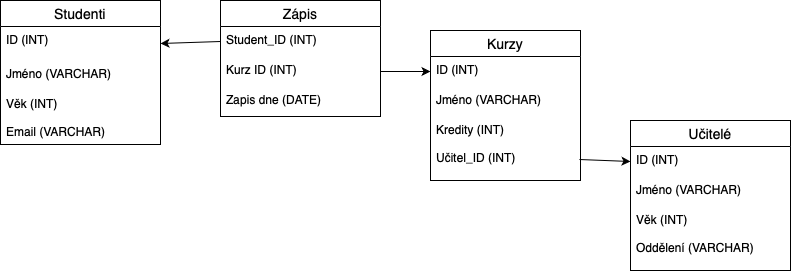

The diagram above was exported from draw.io. Its source (the exported page's mxGraphModel, read from the mxfile embedded in the PNG):
<mxGraphModel dx="838" dy="730" grid="1" gridSize="10" guides="1" tooltips="1" connect="1" arrows="1" fold="1" page="1" pageScale="1" pageWidth="827" pageHeight="1169" math="0" shadow="0">
  <root>
    <mxCell id="0" />
    <mxCell id="1" parent="0" />
    <mxCell id="cf4vyJ693j7TLNv9lDA--15" value="Studenti" style="swimlane;fontStyle=0;childLayout=stackLayout;horizontal=1;startSize=26;horizontalStack=0;resizeParent=1;resizeParentMax=0;resizeLast=0;collapsible=1;marginBottom=0;align=center;fontSize=14;" vertex="1" parent="1">
      <mxGeometry x="10" y="290" width="160" height="144" as="geometry" />
    </mxCell>
    <mxCell id="cf4vyJ693j7TLNv9lDA--16" value="ID (INT)" style="text;strokeColor=none;fillColor=none;spacingLeft=4;spacingRight=4;overflow=hidden;rotatable=0;points=[[0,0.5],[1,0.5]];portConstraint=eastwest;fontSize=12;whiteSpace=wrap;html=1;" vertex="1" parent="cf4vyJ693j7TLNv9lDA--15">
      <mxGeometry y="26" width="160" height="34" as="geometry" />
    </mxCell>
    <mxCell id="cf4vyJ693j7TLNv9lDA--17" value="Jméno (VARCHAR)" style="text;strokeColor=none;fillColor=none;spacingLeft=4;spacingRight=4;overflow=hidden;rotatable=0;points=[[0,0.5],[1,0.5]];portConstraint=eastwest;fontSize=12;whiteSpace=wrap;html=1;" vertex="1" parent="cf4vyJ693j7TLNv9lDA--15">
      <mxGeometry y="60" width="160" height="30" as="geometry" />
    </mxCell>
    <mxCell id="cf4vyJ693j7TLNv9lDA--18" value="Věk (INT)&lt;div&gt;&lt;br&gt;&lt;/div&gt;&lt;div&gt;Email (VARCHAR)&lt;/div&gt;" style="text;strokeColor=none;fillColor=none;spacingLeft=4;spacingRight=4;overflow=hidden;rotatable=0;points=[[0,0.5],[1,0.5]];portConstraint=eastwest;fontSize=12;whiteSpace=wrap;html=1;" vertex="1" parent="cf4vyJ693j7TLNv9lDA--15">
      <mxGeometry y="90" width="160" height="54" as="geometry" />
    </mxCell>
    <mxCell id="cf4vyJ693j7TLNv9lDA--19" value="Zápis" style="swimlane;fontStyle=0;childLayout=stackLayout;horizontal=1;startSize=26;horizontalStack=0;resizeParent=1;resizeParentMax=0;resizeLast=0;collapsible=1;marginBottom=0;align=center;fontSize=14;" vertex="1" parent="1">
      <mxGeometry x="230" y="290" width="160" height="116" as="geometry" />
    </mxCell>
    <mxCell id="cf4vyJ693j7TLNv9lDA--20" value="Student_ID (INT)" style="text;strokeColor=none;fillColor=none;spacingLeft=4;spacingRight=4;overflow=hidden;rotatable=0;points=[[0,0.5],[1,0.5]];portConstraint=eastwest;fontSize=12;whiteSpace=wrap;html=1;" vertex="1" parent="cf4vyJ693j7TLNv9lDA--19">
      <mxGeometry y="26" width="160" height="30" as="geometry" />
    </mxCell>
    <mxCell id="cf4vyJ693j7TLNv9lDA--21" value="Kurz ID (INT)" style="text;strokeColor=none;fillColor=none;spacingLeft=4;spacingRight=4;overflow=hidden;rotatable=0;points=[[0,0.5],[1,0.5]];portConstraint=eastwest;fontSize=12;whiteSpace=wrap;html=1;" vertex="1" parent="cf4vyJ693j7TLNv9lDA--19">
      <mxGeometry y="56" width="160" height="30" as="geometry" />
    </mxCell>
    <mxCell id="cf4vyJ693j7TLNv9lDA--22" value="Zapis dne (DATE)" style="text;strokeColor=none;fillColor=none;spacingLeft=4;spacingRight=4;overflow=hidden;rotatable=0;points=[[0,0.5],[1,0.5]];portConstraint=eastwest;fontSize=12;whiteSpace=wrap;html=1;" vertex="1" parent="cf4vyJ693j7TLNv9lDA--19">
      <mxGeometry y="86" width="160" height="30" as="geometry" />
    </mxCell>
    <mxCell id="cf4vyJ693j7TLNv9lDA--23" value="Kurzy" style="swimlane;fontStyle=0;childLayout=stackLayout;horizontal=1;startSize=26;horizontalStack=0;resizeParent=1;resizeParentMax=0;resizeLast=0;collapsible=1;marginBottom=0;align=center;fontSize=14;" vertex="1" parent="1">
      <mxGeometry x="440" y="320" width="150" height="150" as="geometry" />
    </mxCell>
    <mxCell id="cf4vyJ693j7TLNv9lDA--24" value="ID (INT)" style="text;strokeColor=none;fillColor=none;spacingLeft=4;spacingRight=4;overflow=hidden;rotatable=0;points=[[0,0.5],[1,0.5]];portConstraint=eastwest;fontSize=12;whiteSpace=wrap;html=1;" vertex="1" parent="cf4vyJ693j7TLNv9lDA--23">
      <mxGeometry y="26" width="150" height="30" as="geometry" />
    </mxCell>
    <mxCell id="cf4vyJ693j7TLNv9lDA--25" value="Jméno (VARCHAR)" style="text;strokeColor=none;fillColor=none;spacingLeft=4;spacingRight=4;overflow=hidden;rotatable=0;points=[[0,0.5],[1,0.5]];portConstraint=eastwest;fontSize=12;whiteSpace=wrap;html=1;" vertex="1" parent="cf4vyJ693j7TLNv9lDA--23">
      <mxGeometry y="56" width="150" height="30" as="geometry" />
    </mxCell>
    <mxCell id="cf4vyJ693j7TLNv9lDA--26" value="&lt;div&gt;Kredity (INT)&lt;/div&gt;&lt;div&gt;&lt;br&gt;&lt;/div&gt;&lt;div&gt;Učitel_ID (INT)&lt;/div&gt;" style="text;strokeColor=none;fillColor=none;spacingLeft=4;spacingRight=4;overflow=hidden;rotatable=0;points=[[0,0.5],[1,0.5]];portConstraint=eastwest;fontSize=12;whiteSpace=wrap;html=1;" vertex="1" parent="cf4vyJ693j7TLNv9lDA--23">
      <mxGeometry y="86" width="150" height="64" as="geometry" />
    </mxCell>
    <mxCell id="cf4vyJ693j7TLNv9lDA--27" value="Učitelé" style="swimlane;fontStyle=0;childLayout=stackLayout;horizontal=1;startSize=26;horizontalStack=0;resizeParent=1;resizeParentMax=0;resizeLast=0;collapsible=1;marginBottom=0;align=center;fontSize=14;" vertex="1" parent="1">
      <mxGeometry x="640" y="410" width="160" height="150" as="geometry" />
    </mxCell>
    <mxCell id="cf4vyJ693j7TLNv9lDA--28" value="ID (INT)" style="text;strokeColor=none;fillColor=none;spacingLeft=4;spacingRight=4;overflow=hidden;rotatable=0;points=[[0,0.5],[1,0.5]];portConstraint=eastwest;fontSize=12;whiteSpace=wrap;html=1;" vertex="1" parent="cf4vyJ693j7TLNv9lDA--27">
      <mxGeometry y="26" width="160" height="30" as="geometry" />
    </mxCell>
    <mxCell id="cf4vyJ693j7TLNv9lDA--29" value="Jméno (VARCHAR)&lt;div&gt;&lt;br&gt;&lt;/div&gt;" style="text;strokeColor=none;fillColor=none;spacingLeft=4;spacingRight=4;overflow=hidden;rotatable=0;points=[[0,0.5],[1,0.5]];portConstraint=eastwest;fontSize=12;whiteSpace=wrap;html=1;" vertex="1" parent="cf4vyJ693j7TLNv9lDA--27">
      <mxGeometry y="56" width="160" height="30" as="geometry" />
    </mxCell>
    <mxCell id="cf4vyJ693j7TLNv9lDA--30" value="Věk (INT)&lt;div&gt;&lt;br&gt;&lt;/div&gt;&lt;div&gt;Oddělení (VARCHAR)&lt;/div&gt;&lt;div&gt;&lt;br&gt;&lt;/div&gt;" style="text;strokeColor=none;fillColor=none;spacingLeft=4;spacingRight=4;overflow=hidden;rotatable=0;points=[[0,0.5],[1,0.5]];portConstraint=eastwest;fontSize=12;whiteSpace=wrap;html=1;" vertex="1" parent="cf4vyJ693j7TLNv9lDA--27">
      <mxGeometry y="86" width="160" height="64" as="geometry" />
    </mxCell>
    <mxCell id="cf4vyJ693j7TLNv9lDA--33" value="" style="endArrow=classic;html=1;rounded=0;entryX=1;entryY=0.5;entryDx=0;entryDy=0;exitX=0;exitY=0.5;exitDx=0;exitDy=0;" edge="1" parent="1" source="cf4vyJ693j7TLNv9lDA--20" target="cf4vyJ693j7TLNv9lDA--16">
      <mxGeometry width="50" height="50" relative="1" as="geometry">
        <mxPoint x="250" y="460" as="sourcePoint" />
        <mxPoint x="60" y="470" as="targetPoint" />
      </mxGeometry>
    </mxCell>
    <mxCell id="cf4vyJ693j7TLNv9lDA--34" value="" style="endArrow=classic;html=1;rounded=0;exitX=1;exitY=0.5;exitDx=0;exitDy=0;entryX=0;entryY=0.5;entryDx=0;entryDy=0;" edge="1" parent="1" source="cf4vyJ693j7TLNv9lDA--21" target="cf4vyJ693j7TLNv9lDA--24">
      <mxGeometry width="50" height="50" relative="1" as="geometry">
        <mxPoint x="150" y="520" as="sourcePoint" />
        <mxPoint x="200" y="470" as="targetPoint" />
      </mxGeometry>
    </mxCell>
    <mxCell id="cf4vyJ693j7TLNv9lDA--35" value="" style="endArrow=classic;html=1;rounded=0;exitX=0.993;exitY=0.672;exitDx=0;exitDy=0;entryX=0;entryY=0.5;entryDx=0;entryDy=0;exitPerimeter=0;" edge="1" parent="1" source="cf4vyJ693j7TLNv9lDA--26" target="cf4vyJ693j7TLNv9lDA--28">
      <mxGeometry width="50" height="50" relative="1" as="geometry">
        <mxPoint x="450" y="520" as="sourcePoint" />
        <mxPoint x="500" y="470" as="targetPoint" />
      </mxGeometry>
    </mxCell>
  </root>
</mxGraphModel>